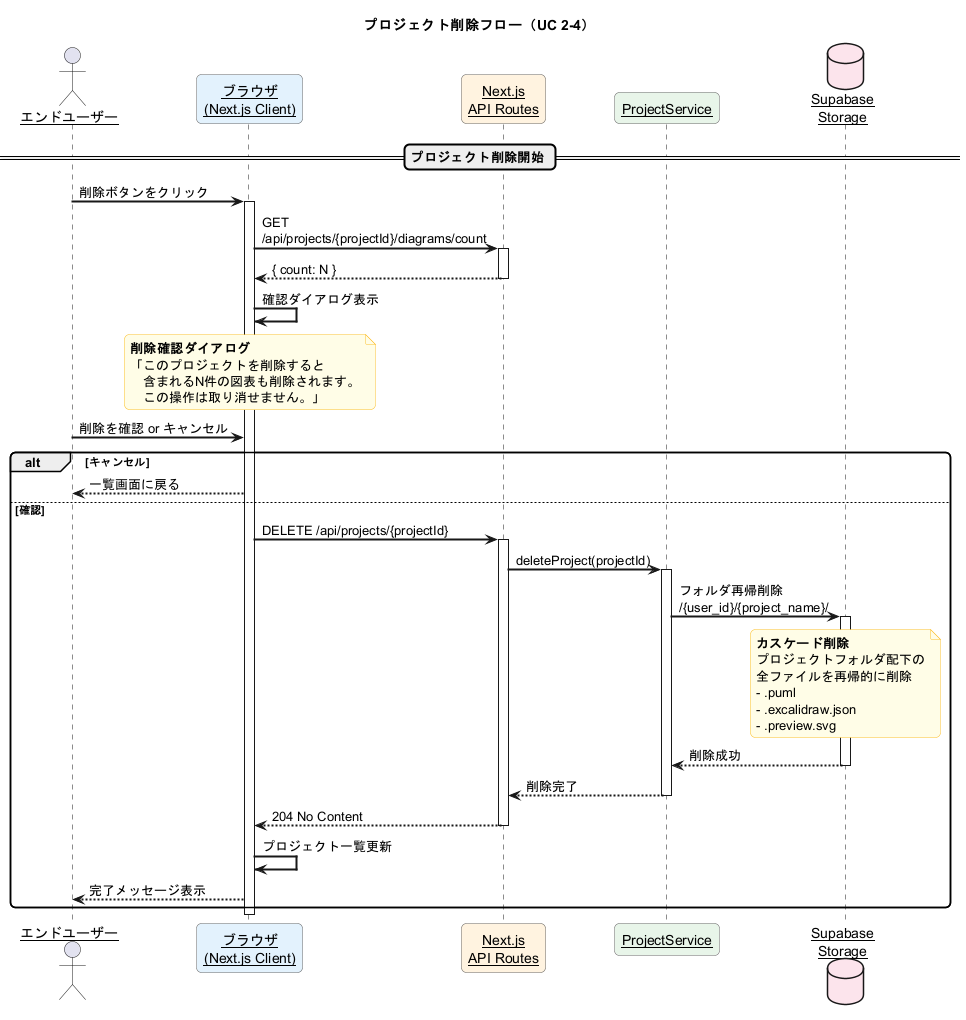

The diagram above was rendered by PlantUML. Its source (embedded in the PNG):
@startuml PlantUML_Studio_Sequence_Project_Delete
'==================================================
' シーケンス図: プロジェクト削除フロー
' UC 2-4 プロジェクトを削除する
' 参照: 業務フロー図 3.5.4, TD-006
'==================================================

skinparam sequenceArrowThickness 2
skinparam roundcorner 10
skinparam maxmessagesize 200
skinparam sequenceParticipant underline

skinparam participant {
    BackgroundColor #FAFAFA
    BorderColor #666666
}

skinparam note {
    BackgroundColor #FFFDE7
    BorderColor #FBC02D
}

title プロジェクト削除フロー（UC 2-4）

actor "エンドユーザー" as user
participant "ブラウザ\n(Next.js Client)" as browser #E3F2FD
participant "Next.js\nAPI Routes" as api #FFF3E0
participant "ProjectService" as service #E8F5E9
database "Supabase\nStorage" as storage #FCE4EC

== プロジェクト削除開始 ==

user -> browser : 削除ボタンをクリック
activate browser

browser -> api : GET /api/projects/{projectId}/diagrams/count
activate api
api --> browser : { count: N }
deactivate api

browser -> browser : 確認ダイアログ表示

note over browser
  **削除確認ダイアログ**
  「このプロジェクトを削除すると
  　含まれるN件の図表も削除されます。
  　この操作は取り消せません。」
end note

user -> browser : 削除を確認 or キャンセル

alt キャンセル
    browser --> user : 一覧画面に戻る
else 確認
    browser -> api : DELETE /api/projects/{projectId}
    activate api

    api -> service : deleteProject(projectId)
    activate service

    service -> storage : フォルダ再帰削除\n/{user_id}/{project_name}/
    activate storage

    note over storage
      **カスケード削除**
      プロジェクトフォルダ配下の
      全ファイルを再帰的に削除
      - .puml
      - .excalidraw.json
      - .preview.svg
    end note

    storage --> service : 削除成功
    deactivate storage

    service --> api : 削除完了
    deactivate service

    api --> browser : 204 No Content
    deactivate api

    browser -> browser : プロジェクト一覧更新
    browser --> user : 完了メッセージ表示
end

deactivate browser

@enduml